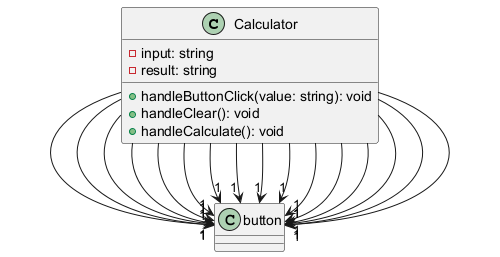

The diagram above was rendered by PlantUML. Its source (embedded in the PNG):
@startuml
class Calculator {
    - input: string
    - result: string
    + handleButtonClick(value: string): void
    + handleClear(): void
    + handleCalculate(): void
}

Calculator --> "1" button
Calculator --> "1" button
Calculator --> "1" button
Calculator --> "1" button
Calculator --> "1" button
Calculator --> "1" button
Calculator --> "1" button
Calculator --> "1" button
Calculator --> "1" button
Calculator --> "1" button
Calculator --> "1" button
Calculator --> "1" button
Calculator --> "1" button
Calculator --> "1" button
Calculator --> "1" button
Calculator --> "1" button

@enduml